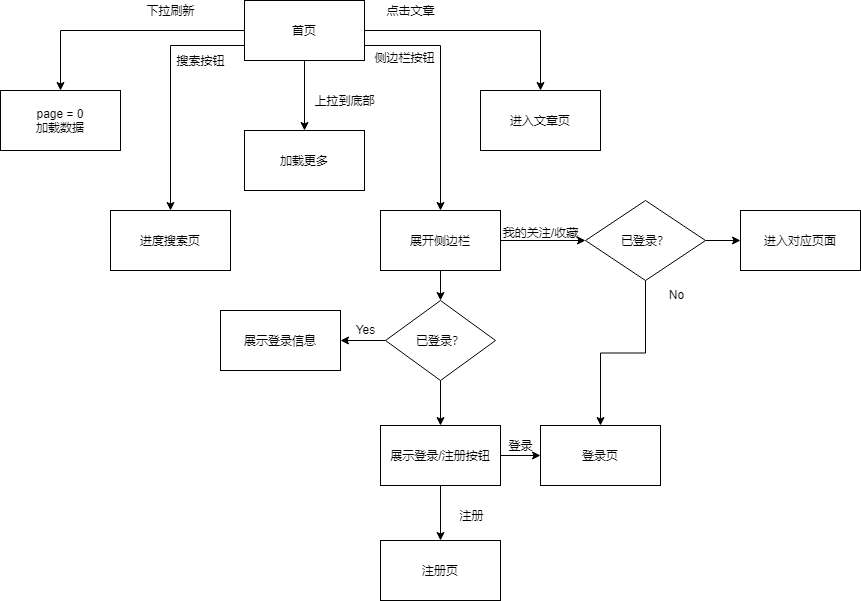

The diagram above was exported from draw.io. Its source (the exported page's mxGraphModel, read from the mxfile embedded in the PNG):
<mxGraphModel dx="1209" dy="715" grid="1" gridSize="10" guides="1" tooltips="1" connect="1" arrows="1" fold="1" page="1" pageScale="1" pageWidth="827" pageHeight="1169" math="0" shadow="0">
  <root>
    <mxCell id="0" />
    <mxCell id="1" parent="0" />
    <mxCell id="ayIsG2N4TF9RZi0XY1m1-5" value="" style="edgeStyle=orthogonalEdgeStyle;rounded=0;orthogonalLoop=1;jettySize=auto;html=1;" edge="1" parent="1" source="ayIsG2N4TF9RZi0XY1m1-2" target="ayIsG2N4TF9RZi0XY1m1-4">
      <mxGeometry relative="1" as="geometry" />
    </mxCell>
    <mxCell id="ayIsG2N4TF9RZi0XY1m1-10" value="" style="edgeStyle=orthogonalEdgeStyle;rounded=0;orthogonalLoop=1;jettySize=auto;html=1;" edge="1" parent="1" source="ayIsG2N4TF9RZi0XY1m1-2" target="ayIsG2N4TF9RZi0XY1m1-9">
      <mxGeometry relative="1" as="geometry" />
    </mxCell>
    <mxCell id="ayIsG2N4TF9RZi0XY1m1-13" value="" style="edgeStyle=orthogonalEdgeStyle;rounded=0;orthogonalLoop=1;jettySize=auto;html=1;" edge="1" parent="1" source="ayIsG2N4TF9RZi0XY1m1-2" target="ayIsG2N4TF9RZi0XY1m1-12">
      <mxGeometry relative="1" as="geometry" />
    </mxCell>
    <mxCell id="ayIsG2N4TF9RZi0XY1m1-22" style="edgeStyle=orthogonalEdgeStyle;rounded=0;orthogonalLoop=1;jettySize=auto;html=1;exitX=1;exitY=0.75;exitDx=0;exitDy=0;entryX=0.5;entryY=0;entryDx=0;entryDy=0;" edge="1" parent="1" source="ayIsG2N4TF9RZi0XY1m1-2" target="ayIsG2N4TF9RZi0XY1m1-21">
      <mxGeometry relative="1" as="geometry" />
    </mxCell>
    <mxCell id="ayIsG2N4TF9RZi0XY1m1-2" value="首页" style="rounded=0;whiteSpace=wrap;html=1;" vertex="1" parent="1">
      <mxGeometry x="244" y="100" width="120" height="60" as="geometry" />
    </mxCell>
    <mxCell id="ayIsG2N4TF9RZi0XY1m1-12" value="进入文章页" style="rounded=0;whiteSpace=wrap;html=1;" vertex="1" parent="1">
      <mxGeometry x="480" y="190" width="120" height="60" as="geometry" />
    </mxCell>
    <mxCell id="ayIsG2N4TF9RZi0XY1m1-9" value="page = 0&lt;br&gt;加载数据" style="rounded=0;whiteSpace=wrap;html=1;" vertex="1" parent="1">
      <mxGeometry y="190" width="120" height="60" as="geometry" />
    </mxCell>
    <mxCell id="ayIsG2N4TF9RZi0XY1m1-20" style="edgeStyle=orthogonalEdgeStyle;rounded=0;orthogonalLoop=1;jettySize=auto;html=1;exitX=0;exitY=0.75;exitDx=0;exitDy=0;entryX=0.5;entryY=0;entryDx=0;entryDy=0;" edge="1" parent="1" source="ayIsG2N4TF9RZi0XY1m1-2" target="ayIsG2N4TF9RZi0XY1m1-17">
      <mxGeometry relative="1" as="geometry" />
    </mxCell>
    <mxCell id="ayIsG2N4TF9RZi0XY1m1-4" value="加载更多" style="rounded=0;whiteSpace=wrap;html=1;" vertex="1" parent="1">
      <mxGeometry x="244" y="230" width="120" height="60" as="geometry" />
    </mxCell>
    <mxCell id="ayIsG2N4TF9RZi0XY1m1-6" value="上拉到底部" style="text;html=1;align=center;verticalAlign=middle;resizable=0;points=[];autosize=1;" vertex="1" parent="1">
      <mxGeometry x="304" y="190" width="80" height="20" as="geometry" />
    </mxCell>
    <mxCell id="ayIsG2N4TF9RZi0XY1m1-11" value="下拉刷新" style="text;html=1;align=center;verticalAlign=middle;resizable=0;points=[];autosize=1;" vertex="1" parent="1">
      <mxGeometry x="140" y="100" width="60" height="20" as="geometry" />
    </mxCell>
    <mxCell id="ayIsG2N4TF9RZi0XY1m1-14" value="点击文章" style="text;html=1;align=center;verticalAlign=middle;resizable=0;points=[];autosize=1;" vertex="1" parent="1">
      <mxGeometry x="380" y="100" width="60" height="20" as="geometry" />
    </mxCell>
    <mxCell id="ayIsG2N4TF9RZi0XY1m1-16" value="搜索按钮" style="text;html=1;align=center;verticalAlign=middle;resizable=0;points=[];autosize=1;" vertex="1" parent="1">
      <mxGeometry x="170" y="150" width="60" height="20" as="geometry" />
    </mxCell>
    <mxCell id="ayIsG2N4TF9RZi0XY1m1-17" value="进度搜索页" style="rounded=0;whiteSpace=wrap;html=1;" vertex="1" parent="1">
      <mxGeometry x="110" y="310" width="120" height="60" as="geometry" />
    </mxCell>
    <mxCell id="ayIsG2N4TF9RZi0XY1m1-30" value="" style="edgeStyle=orthogonalEdgeStyle;rounded=0;orthogonalLoop=1;jettySize=auto;html=1;" edge="1" parent="1" source="ayIsG2N4TF9RZi0XY1m1-21" target="ayIsG2N4TF9RZi0XY1m1-29">
      <mxGeometry relative="1" as="geometry" />
    </mxCell>
    <mxCell id="ayIsG2N4TF9RZi0XY1m1-49" value="" style="edgeStyle=orthogonalEdgeStyle;rounded=0;orthogonalLoop=1;jettySize=auto;html=1;" edge="1" parent="1" source="ayIsG2N4TF9RZi0XY1m1-21" target="ayIsG2N4TF9RZi0XY1m1-48">
      <mxGeometry relative="1" as="geometry" />
    </mxCell>
    <mxCell id="ayIsG2N4TF9RZi0XY1m1-21" value="展开侧边栏" style="rounded=0;whiteSpace=wrap;html=1;" vertex="1" parent="1">
      <mxGeometry x="380" y="310" width="120" height="60" as="geometry" />
    </mxCell>
    <mxCell id="ayIsG2N4TF9RZi0XY1m1-23" value="侧边栏按钮" style="text;html=1;align=center;verticalAlign=middle;resizable=0;points=[];autosize=1;" vertex="1" parent="1">
      <mxGeometry x="364" y="147" width="80" height="20" as="geometry" />
    </mxCell>
    <mxCell id="ayIsG2N4TF9RZi0XY1m1-32" value="" style="edgeStyle=orthogonalEdgeStyle;rounded=0;orthogonalLoop=1;jettySize=auto;html=1;" edge="1" parent="1" source="ayIsG2N4TF9RZi0XY1m1-29" target="ayIsG2N4TF9RZi0XY1m1-31">
      <mxGeometry relative="1" as="geometry" />
    </mxCell>
    <mxCell id="ayIsG2N4TF9RZi0XY1m1-37" value="" style="edgeStyle=orthogonalEdgeStyle;rounded=0;orthogonalLoop=1;jettySize=auto;html=1;" edge="1" parent="1" source="ayIsG2N4TF9RZi0XY1m1-29" target="ayIsG2N4TF9RZi0XY1m1-36">
      <mxGeometry relative="1" as="geometry" />
    </mxCell>
    <mxCell id="ayIsG2N4TF9RZi0XY1m1-29" value="已登录？" style="rhombus;whiteSpace=wrap;html=1;" vertex="1" parent="1">
      <mxGeometry x="385" y="400" width="110" height="80" as="geometry" />
    </mxCell>
    <mxCell id="ayIsG2N4TF9RZi0XY1m1-31" value="展示登录信息" style="rounded=0;whiteSpace=wrap;html=1;" vertex="1" parent="1">
      <mxGeometry x="220" y="410" width="120" height="60" as="geometry" />
    </mxCell>
    <mxCell id="ayIsG2N4TF9RZi0XY1m1-33" value="Yes" style="text;html=1;align=center;verticalAlign=middle;resizable=0;points=[];autosize=1;" vertex="1" parent="1">
      <mxGeometry x="350" y="419" width="30" height="20" as="geometry" />
    </mxCell>
    <mxCell id="ayIsG2N4TF9RZi0XY1m1-39" value="" style="edgeStyle=orthogonalEdgeStyle;rounded=0;orthogonalLoop=1;jettySize=auto;html=1;" edge="1" parent="1" source="ayIsG2N4TF9RZi0XY1m1-36" target="ayIsG2N4TF9RZi0XY1m1-38">
      <mxGeometry relative="1" as="geometry" />
    </mxCell>
    <mxCell id="ayIsG2N4TF9RZi0XY1m1-42" value="" style="edgeStyle=orthogonalEdgeStyle;rounded=0;orthogonalLoop=1;jettySize=auto;html=1;" edge="1" parent="1" source="ayIsG2N4TF9RZi0XY1m1-36" target="ayIsG2N4TF9RZi0XY1m1-41">
      <mxGeometry relative="1" as="geometry" />
    </mxCell>
    <mxCell id="ayIsG2N4TF9RZi0XY1m1-36" value="展示登录/注册按钮" style="rounded=0;whiteSpace=wrap;html=1;" vertex="1" parent="1">
      <mxGeometry x="380" y="525" width="120" height="60" as="geometry" />
    </mxCell>
    <mxCell id="ayIsG2N4TF9RZi0XY1m1-41" value="注册页" style="rounded=0;whiteSpace=wrap;html=1;" vertex="1" parent="1">
      <mxGeometry x="380" y="640" width="120" height="60" as="geometry" />
    </mxCell>
    <mxCell id="ayIsG2N4TF9RZi0XY1m1-38" value="登录页" style="rounded=0;whiteSpace=wrap;html=1;" vertex="1" parent="1">
      <mxGeometry x="540" y="525" width="120" height="60" as="geometry" />
    </mxCell>
    <mxCell id="ayIsG2N4TF9RZi0XY1m1-40" value="登录" style="text;html=1;align=center;verticalAlign=middle;resizable=0;points=[];autosize=1;" vertex="1" parent="1">
      <mxGeometry x="500" y="535" width="40" height="20" as="geometry" />
    </mxCell>
    <mxCell id="ayIsG2N4TF9RZi0XY1m1-43" value="注册" style="text;html=1;align=center;verticalAlign=middle;resizable=0;points=[];autosize=1;" vertex="1" parent="1">
      <mxGeometry x="451" y="605" width="40" height="20" as="geometry" />
    </mxCell>
    <mxCell id="ayIsG2N4TF9RZi0XY1m1-51" style="edgeStyle=orthogonalEdgeStyle;rounded=0;orthogonalLoop=1;jettySize=auto;html=1;entryX=0.5;entryY=0;entryDx=0;entryDy=0;" edge="1" parent="1" source="ayIsG2N4TF9RZi0XY1m1-48" target="ayIsG2N4TF9RZi0XY1m1-38">
      <mxGeometry relative="1" as="geometry" />
    </mxCell>
    <mxCell id="ayIsG2N4TF9RZi0XY1m1-54" value="" style="edgeStyle=orthogonalEdgeStyle;rounded=0;orthogonalLoop=1;jettySize=auto;html=1;" edge="1" parent="1" source="ayIsG2N4TF9RZi0XY1m1-48" target="ayIsG2N4TF9RZi0XY1m1-53">
      <mxGeometry relative="1" as="geometry" />
    </mxCell>
    <mxCell id="ayIsG2N4TF9RZi0XY1m1-48" value="&lt;span style=&quot;white-space: normal&quot;&gt;已登录？&lt;/span&gt;" style="rhombus;whiteSpace=wrap;html=1;" vertex="1" parent="1">
      <mxGeometry x="585" y="300" width="120" height="80" as="geometry" />
    </mxCell>
    <mxCell id="ayIsG2N4TF9RZi0XY1m1-50" value="我的关注/收藏" style="text;html=1;align=center;verticalAlign=middle;resizable=0;points=[];autosize=1;" vertex="1" parent="1">
      <mxGeometry x="495" y="322" width="90" height="20" as="geometry" />
    </mxCell>
    <mxCell id="ayIsG2N4TF9RZi0XY1m1-52" value="No" style="text;html=1;align=center;verticalAlign=middle;resizable=0;points=[];autosize=1;" vertex="1" parent="1">
      <mxGeometry x="661" y="384" width="30" height="20" as="geometry" />
    </mxCell>
    <mxCell id="ayIsG2N4TF9RZi0XY1m1-53" value="进入对应页面" style="rounded=0;whiteSpace=wrap;html=1;" vertex="1" parent="1">
      <mxGeometry x="740" y="310" width="120" height="60" as="geometry" />
    </mxCell>
  </root>
</mxGraphModel>